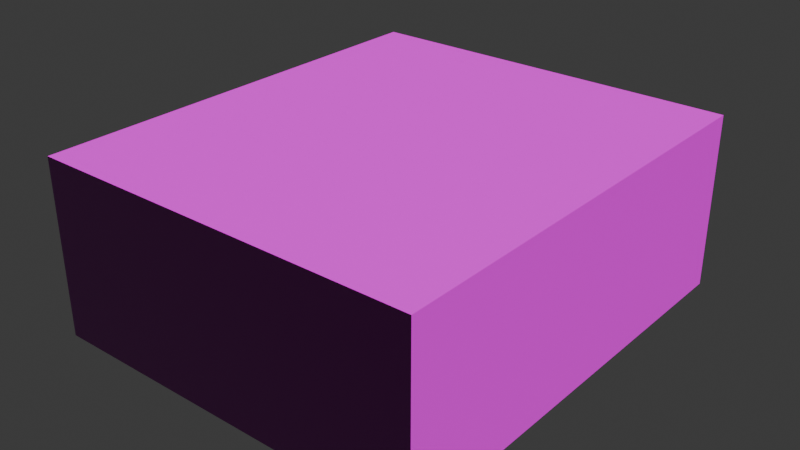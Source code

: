 # Source: toko.blend  (saved by Blender 4.0.36; exported with 4.5.12 LTS)
import bpy
from mathutils import Matrix  # noqa: F401  (used for matrix-valued properties, if any)

bpy.ops.wm.read_factory_settings(use_empty=True)
scene = bpy.context.scene
scene.name = 'Scene'

# ---- collections
col_collection = bpy.data.collections.new('Collection'); scene.collection.children.link(col_collection)
col_toko = bpy.data.collections.new('toko'); col_collection.children.link(col_toko)

# ---- images (referenced by path relative to the original .blend; pixels are not part of the script)
import os
ASSET_DIR = os.environ.get("B2B_ASSET_DIR", "")  # directory of the original .blend (textures are referenced by path, not embedded)
HERE = os.path.dirname(os.path.abspath(__file__))  # packed textures are extracted next to this script under _unpacked/

def load_image(name, relpath, width, height, colorspace="sRGB"):
    """Load a texture the original file referenced (path relative to the .blend, or extracted next to this script)."""
    p = next((c for c in (os.path.join(HERE, relpath), os.path.join(ASSET_DIR, relpath)) if relpath and os.path.exists(c)), "")
    if p:
        img = bpy.data.images.load(p, check_existing=True)
        img.name = name
    else:  # same state as the original file: an image datablock whose file is absent (Cycles renders it pink)
        img = bpy.data.images.new(name, width, height)
        img.source = "FILE"
        img.filepath = "//" + (relpath or name)
    img.colorspace_settings.name = colorspace
    return img
img_wood_floor_deck_disp_4k_png = load_image('wood_floor_deck_disp_4k.png', 'wood_floor_deck_disp_4k.png', 1024, 1024, 'Non-Color')
img_wood_floor_deck_diff_4k_jpg = load_image('wood_floor_deck_diff_4k.jpg', 'wood_floor_deck_diff_4k.jpg', 1024, 1024, 'sRGB')
img_wood_floor_deck_rough_4k_exr = load_image('wood_floor_deck_rough_4k.exr', 'wood_floor_deck_rough_4k.exr', 1024, 1024, 'Non-Color')
img_wood_floor_deck_nor_gl_4k_exr = load_image('wood_floor_deck_nor_gl_4k.exr', 'wood_floor_deck_nor_gl_4k.exr', 1024, 1024, 'Non-Color')
img_toko = load_image('toko', 'toko.png', 1024, 1024, 'sRGB')

# ---- materials (node trees are filled in below, after node groups)
mat_material_089 = bpy.data.materials.new('Material.089')

# ---- material node trees
mat_material_089.use_nodes = True; mat_material_089.node_tree.nodes.clear()
_N = mat_material_089.node_tree.nodes; _L = mat_material_089.node_tree.links
n0 = _N.new('NodeFrame'); n0.name = 'Frame'; n0.location = (-1270, 340)
n0.label = 'Mapping'
n0.width = 400
n1 = _N.new('NodeFrame'); n1.name = 'Frame.001'; n1.location = (-628, 540)
n1.label = 'Textures'
n1.width = 358
n2 = _N.new('ShaderNodeOutputMaterial'); n2.name = 'Material Output'; n2.location = (300, 300)
n3 = _N.new('ShaderNodeDisplacement'); n3.name = 'Displacement'; n3.location = (110, -400)
n3.inputs[2].default_value = 1.0
n4 = _N.new('ShaderNodeBsdfPrincipled'); n4.name = 'Principled BSDF'; n4.location = (10, 300)
n4.inputs[3].default_value = 1.45
n5 = _N.new('ShaderNodeTexImage'); n5.name = 'Image Texture'; n5.location = (88, -880)
n5.label = 'Displacement'
n5.image = img_wood_floor_deck_disp_4k_png
n6 = _N.new('ShaderNodeTexImage'); n6.name = 'Image Texture.001'; n6.location = (88, -40)
n6.label = 'Base Color'
n6.image = img_wood_floor_deck_diff_4k_jpg
n7 = _N.new('ShaderNodeTexImage'); n7.name = 'Image Texture.002'; n7.location = (88, -320)
n7.label = 'Roughness'
n7.image = img_wood_floor_deck_rough_4k_exr
n8 = _N.new('ShaderNodeTexImage'); n8.name = 'Image Texture.003'; n8.location = (88, -600)
n8.label = 'Normal'
n8.image = img_wood_floor_deck_nor_gl_4k_exr
n9 = _N.new('ShaderNodeNormalMap'); n9.name = 'Normal Map'; n9.location = (-240, -60)
n10 = _N.new('ShaderNodeMapping'); n10.name = 'Mapping'; n10.location = (230, -40)
n11 = _N.new('NodeReroute'); n11.name = 'Reroute'; n11.location = (38, -596)
n11.width = 16
n11.socket_idname = 'NodeSocketVector'
n12 = _N.new('ShaderNodeTexCoord'); n12.name = 'Texture Coordinate'; n12.location = (30, -40)
n13 = _N.new('ShaderNodeTexImage'); n13.name = 'Image Texture.004'; n13.location = (842, 204)
n13.image = img_toko
n5.parent = n1
n6.parent = n1
n7.parent = n1
n8.parent = n1
n10.parent = n0
n11.parent = n1
n12.parent = n0
_L.new(n4.outputs[0], n2.inputs[0])
_L.new(n5.outputs[0], n3.inputs[0])
_L.new(n3.outputs[0], n2.inputs[2])
_L.new(n6.outputs[0], n4.inputs[0])
_L.new(n7.outputs[0], n4.inputs[2])
_L.new(n8.outputs[0], n9.inputs[1])
_L.new(n9.outputs[0], n4.inputs[5])
_L.new(n11.outputs[0], n6.inputs[0])
_L.new(n11.outputs[0], n7.inputs[0])
_L.new(n11.outputs[0], n8.inputs[0])
_L.new(n11.outputs[0], n5.inputs[0])
_L.new(n10.outputs[0], n11.inputs[0])
_L.new(n12.outputs[2], n10.inputs[0])
n2.is_active_output = True

# ---- world
world_world = bpy.data.worlds.new('World'); scene.world = world_world
world_world.use_nodes = True; world_world.node_tree.nodes.clear()
_N = world_world.node_tree.nodes; _L = world_world.node_tree.links
n0 = _N.new('ShaderNodeOutputWorld'); n0.name = 'World Output'; n0.location = (300, 300)
n1 = _N.new('ShaderNodeBackground'); n1.name = 'Background'; n1.location = (10, 300)
n1.inputs[0].default_value = (0.05088, 0.05088, 0.05088, 1.0)
_L.new(n1.outputs[0], n0.inputs[0])
n0.is_active_output = True
world_world.color = (0.05088, 0.05088, 0.05088)
world_world.use_sun_shadow = False
world_world.sun_shadow_jitter_overblur = 0.0

# ---- meshes
me_cube_029 = bpy.data.meshes.new('Cube.029')
me_cube_029.from_pydata([(-1.0, -1.0, -1.0), (-1.0, -1.0, 1.0), (-1.0, 1.0, -1.0), (-1.0, 1.0, 1.0), (1.0, -1.0, -1.0), (1.0, -1.0, 1.0), (1.0, 1.0, -1.0), (1.0, 1.0, 1.0), (-0.9942, -0.9942, -0.9942), (-0.9942, -0.9942, 0.9942), (-0.9929, 1.0, -0.9929), (-0.9929, 1.0, 0.9929), (0.9942, -0.9942, -0.9942), (0.9942, -0.9942, 0.9942), (0.9929, 1.0, -0.9929), (0.9929, 1.0, 0.9929)], [], [(0, 1, 3, 2), (6, 7, 5, 4), (4, 5, 1, 0), (2, 6, 4, 0), (7, 3, 1, 5), (8, 10, 11, 9), (14, 12, 13, 15), (12, 8, 9, 13), (10, 8, 12, 14), (15, 13, 9, 11), (2, 3, 11, 10), (6, 2, 10, 14), (3, 7, 15, 11), (7, 6, 14, 15)])
_uv = me_cube_029.uv_layers.new(name='UVMap')
_uv.uv.foreach_set('vector', [-0.8354, -0.08435, -0.8354, -1.253, 0.3333, -1.253, 0.3333, -0.08435, -0.8354, 1.084, -0.8354, -0.08435, 0.3333, -0.08435, 0.3333, 1.084, 1.502, -0.08435, 0.3333, -0.08435, 0.3333, -1.253, 1.502, -1.253, 1.502, -0.08435, 1.502, 1.084, 0.3333, 1.084, 0.3333, -0.08435, 0.3333, 2.253, -0.8354, 2.253, -0.8354, 1.084, 0.3333, 1.084, -0.8354, -0.08435, 0.3333, -0.08435, 0.3333, -1.253, -0.8354, -1.253, -0.8354, 1.084, 0.3333, 1.084, 0.3333, -0.08435, -0.8354, -0.08435, 1.502, -0.08435, 1.502, -1.253, 0.3333, -1.253, 0.3333, -0.08435, 1.502, -0.08435, 0.3333, -0.08435, 0.3333, 1.084, 1.502, 1.084, 0.3333, 2.253, 0.3333, 1.084, -0.8354, 1.084, -0.8354, 2.253, 0.3333, -0.08435, 0.3333, -1.253, 0.3333, -1.253, 0.3333, -0.08435, 1.502, 1.084, 1.502, -0.08435, 1.502, -0.08435, 1.502, 1.084, -0.8354, 2.253, 0.3333, 2.253, 0.3333, 2.253, -0.8354, 2.253, -0.8354, -0.08435, -0.8354, 1.084, -0.8354, 1.084, -0.8354, -0.08435])
me_cube_029.materials.append(mat_material_089)
me_cube_029.update()

# ---- objects
ob_cube_029 = bpy.data.objects.new('Cube.029', me_cube_029)

# ---- transforms, parenting, visibility, modifiers, constraints
ob_cube_029.location = (4.822, 2.757, 1.831)
ob_cube_029.scale = (10.46, 11.95, 4.714)

# ---- collection membership
col_toko.objects.link(ob_cube_029)

# ---- scene / render settings (as saved in the file)
scene.frame_start = 1; scene.frame_end = 250; scene.frame_set(1)
scene.render.engine = 'CYCLES'
scene.cycles.samples = 300
scene.cycles.sampling_pattern = 'TABULATED_SOBOL'
scene.cycles.bake_type = 'DIFFUSE'
bpy.context.view_layer.update()

# ---- added for rendering (the .blend has no active camera and no usable light): camera, sun
cam_auto = bpy.data.cameras.new('AutoCamera')
cam_auto.lens = 50.0
cam_auto.sensor_width = 36.0
cam_auto.clip_end = 1000.0
ob_auto_camera = bpy.data.objects.new('AutoCamera', cam_auto)
scene.collection.objects.link(ob_auto_camera)
ob_auto_camera.location = (35.4796, -34.0321, 26.3569)
ob_auto_camera.rotation_euler = (1.09748, -7.21219e-08, 0.694738)
scene.camera = ob_auto_camera
light_auto_sun = bpy.data.lights.new('AutoSun', 'SUN')
light_auto_sun.energy = 3.0
light_auto_sun.angle = 0.0523599
ob_auto_sun = bpy.data.objects.new('AutoSun', light_auto_sun)
scene.collection.objects.link(ob_auto_sun)
ob_auto_sun.rotation_euler = (0.872665, 0.174533, 0.523599)
bpy.context.view_layer.update()
